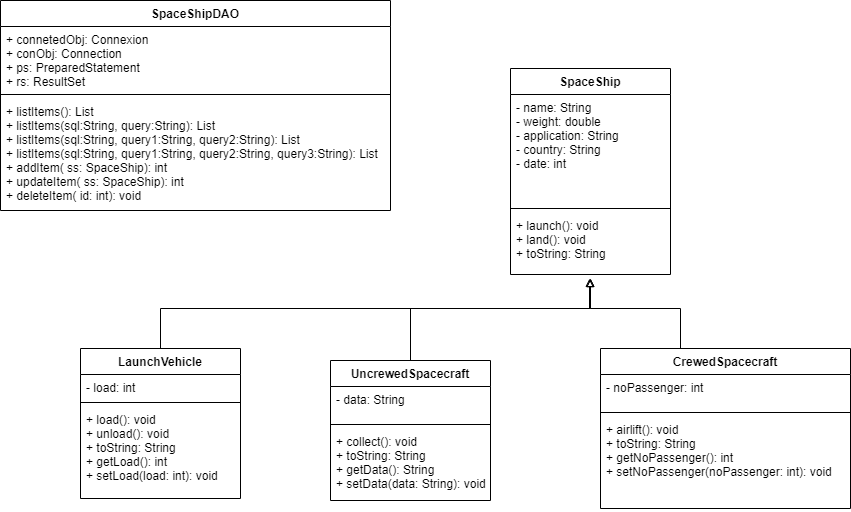

The diagram above was exported from draw.io. Its source (the exported page's mxGraphModel, read from the mxfile embedded in the PNG):
<mxGraphModel dx="868" dy="520" grid="1" gridSize="10" guides="1" tooltips="1" connect="1" arrows="1" fold="1" page="1" pageScale="1" pageWidth="850" pageHeight="1100" math="0" shadow="0">
  <root>
    <mxCell id="0" />
    <mxCell id="1" parent="0" />
    <mxCell id="w67iazGzl5zXRhhpi8ah-9" style="edgeStyle=orthogonalEdgeStyle;rounded=0;orthogonalLoop=1;jettySize=auto;html=1;exitX=0.5;exitY=0;exitDx=0;exitDy=0;entryX=0.494;entryY=1.065;entryDx=0;entryDy=0;entryPerimeter=0;endArrow=block;endFill=0;" parent="1" source="xGtXH2jw2A_Vox2f2L2Q-29" target="iGHs6D01zi4Fn6q3rPxA-7" edge="1">
      <mxGeometry relative="1" as="geometry">
        <Array as="points">
          <mxPoint x="160" y="360" />
          <mxPoint x="589" y="360" />
        </Array>
      </mxGeometry>
    </mxCell>
    <mxCell id="xGtXH2jw2A_Vox2f2L2Q-29" value="LaunchVehicle" style="swimlane;fontStyle=1;align=center;verticalAlign=top;childLayout=stackLayout;horizontal=1;startSize=26;horizontalStack=0;resizeParent=1;resizeParentMax=0;resizeLast=0;collapsible=1;marginBottom=0;" parent="1" vertex="1">
      <mxGeometry x="80" y="400" width="160" height="150" as="geometry" />
    </mxCell>
    <mxCell id="xGtXH2jw2A_Vox2f2L2Q-30" value="- load: int" style="text;strokeColor=none;fillColor=none;align=left;verticalAlign=top;spacingLeft=4;spacingRight=4;overflow=hidden;rotatable=0;points=[[0,0.5],[1,0.5]];portConstraint=eastwest;" parent="xGtXH2jw2A_Vox2f2L2Q-29" vertex="1">
      <mxGeometry y="26" width="160" height="24" as="geometry" />
    </mxCell>
    <mxCell id="xGtXH2jw2A_Vox2f2L2Q-31" value="" style="line;strokeWidth=1;fillColor=none;align=left;verticalAlign=middle;spacingTop=-1;spacingLeft=3;spacingRight=3;rotatable=0;labelPosition=right;points=[];portConstraint=eastwest;" parent="xGtXH2jw2A_Vox2f2L2Q-29" vertex="1">
      <mxGeometry y="50" width="160" height="8" as="geometry" />
    </mxCell>
    <mxCell id="xGtXH2jw2A_Vox2f2L2Q-32" value="+ load(): void&#10;+ unload(): void&#10;+ toString: String&#10;+ getLoad(): int&#10;+ setLoad(load: int): void" style="text;strokeColor=none;fillColor=none;align=left;verticalAlign=top;spacingLeft=4;spacingRight=4;overflow=hidden;rotatable=0;points=[[0,0.5],[1,0.5]];portConstraint=eastwest;" parent="xGtXH2jw2A_Vox2f2L2Q-29" vertex="1">
      <mxGeometry y="58" width="160" height="92" as="geometry" />
    </mxCell>
    <mxCell id="w67iazGzl5zXRhhpi8ah-10" style="edgeStyle=orthogonalEdgeStyle;rounded=0;orthogonalLoop=1;jettySize=auto;html=1;endArrow=block;endFill=0;" parent="1" source="xGtXH2jw2A_Vox2f2L2Q-33" edge="1">
      <mxGeometry relative="1" as="geometry">
        <mxPoint x="590" y="330" as="targetPoint" />
        <Array as="points">
          <mxPoint x="410" y="360" />
          <mxPoint x="590" y="360" />
        </Array>
      </mxGeometry>
    </mxCell>
    <mxCell id="xGtXH2jw2A_Vox2f2L2Q-33" value="UncrewedSpacecraft" style="swimlane;fontStyle=1;align=center;verticalAlign=top;childLayout=stackLayout;horizontal=1;startSize=26;horizontalStack=0;resizeParent=1;resizeParentMax=0;resizeLast=0;collapsible=1;marginBottom=0;" parent="1" vertex="1">
      <mxGeometry x="330" y="412" width="160" height="140" as="geometry" />
    </mxCell>
    <mxCell id="xGtXH2jw2A_Vox2f2L2Q-34" value="- data: String" style="text;strokeColor=none;fillColor=none;align=left;verticalAlign=top;spacingLeft=4;spacingRight=4;overflow=hidden;rotatable=0;points=[[0,0.5],[1,0.5]];portConstraint=eastwest;" parent="xGtXH2jw2A_Vox2f2L2Q-33" vertex="1">
      <mxGeometry y="26" width="160" height="34" as="geometry" />
    </mxCell>
    <mxCell id="xGtXH2jw2A_Vox2f2L2Q-35" value="" style="line;strokeWidth=1;fillColor=none;align=left;verticalAlign=middle;spacingTop=-1;spacingLeft=3;spacingRight=3;rotatable=0;labelPosition=right;points=[];portConstraint=eastwest;" parent="xGtXH2jw2A_Vox2f2L2Q-33" vertex="1">
      <mxGeometry y="60" width="160" height="8" as="geometry" />
    </mxCell>
    <mxCell id="xGtXH2jw2A_Vox2f2L2Q-36" value="+ collect(): void&#10;+ toString: String&#10;+ getData(): String&#10;+ setData(data: String): void" style="text;strokeColor=none;fillColor=none;align=left;verticalAlign=top;spacingLeft=4;spacingRight=4;overflow=hidden;rotatable=0;points=[[0,0.5],[1,0.5]];portConstraint=eastwest;" parent="xGtXH2jw2A_Vox2f2L2Q-33" vertex="1">
      <mxGeometry y="68" width="160" height="72" as="geometry" />
    </mxCell>
    <mxCell id="w67iazGzl5zXRhhpi8ah-11" style="edgeStyle=orthogonalEdgeStyle;rounded=0;orthogonalLoop=1;jettySize=auto;html=1;entryX=0.5;entryY=1.065;entryDx=0;entryDy=0;entryPerimeter=0;endArrow=block;endFill=0;" parent="1" source="xGtXH2jw2A_Vox2f2L2Q-37" target="iGHs6D01zi4Fn6q3rPxA-7" edge="1">
      <mxGeometry relative="1" as="geometry">
        <Array as="points">
          <mxPoint x="680" y="360" />
          <mxPoint x="590" y="360" />
        </Array>
      </mxGeometry>
    </mxCell>
    <mxCell id="xGtXH2jw2A_Vox2f2L2Q-37" value="CrewedSpacecraft" style="swimlane;fontStyle=1;align=center;verticalAlign=top;childLayout=stackLayout;horizontal=1;startSize=26;horizontalStack=0;resizeParent=1;resizeParentMax=0;resizeLast=0;collapsible=1;marginBottom=0;" parent="1" vertex="1">
      <mxGeometry x="600" y="400" width="250" height="160" as="geometry" />
    </mxCell>
    <mxCell id="xGtXH2jw2A_Vox2f2L2Q-38" value="- noPassenger: int" style="text;strokeColor=none;fillColor=none;align=left;verticalAlign=top;spacingLeft=4;spacingRight=4;overflow=hidden;rotatable=0;points=[[0,0.5],[1,0.5]];portConstraint=eastwest;" parent="xGtXH2jw2A_Vox2f2L2Q-37" vertex="1">
      <mxGeometry y="26" width="250" height="34" as="geometry" />
    </mxCell>
    <mxCell id="xGtXH2jw2A_Vox2f2L2Q-39" value="" style="line;strokeWidth=1;fillColor=none;align=left;verticalAlign=middle;spacingTop=-1;spacingLeft=3;spacingRight=3;rotatable=0;labelPosition=right;points=[];portConstraint=eastwest;" parent="xGtXH2jw2A_Vox2f2L2Q-37" vertex="1">
      <mxGeometry y="60" width="250" height="8" as="geometry" />
    </mxCell>
    <mxCell id="xGtXH2jw2A_Vox2f2L2Q-40" value="+ airlift(): void&#10;+ toString: String&#10;+ getNoPassenger(): int&#10;+ setNoPassenger(noPassenger: int): void" style="text;strokeColor=none;fillColor=none;align=left;verticalAlign=top;spacingLeft=4;spacingRight=4;overflow=hidden;rotatable=0;points=[[0,0.5],[1,0.5]];portConstraint=eastwest;" parent="xGtXH2jw2A_Vox2f2L2Q-37" vertex="1">
      <mxGeometry y="68" width="250" height="92" as="geometry" />
    </mxCell>
    <mxCell id="iGHs6D01zi4Fn6q3rPxA-4" value="SpaceShip" style="swimlane;fontStyle=1;align=center;verticalAlign=top;childLayout=stackLayout;horizontal=1;startSize=26;horizontalStack=0;resizeParent=1;resizeParentMax=0;resizeLast=0;collapsible=1;marginBottom=0;" parent="1" vertex="1">
      <mxGeometry x="510" y="120" width="160" height="206" as="geometry" />
    </mxCell>
    <mxCell id="iGHs6D01zi4Fn6q3rPxA-5" value="- name: String&#10;- weight: double&#10;- application: String&#10;- country: String&#10;- date: int" style="text;strokeColor=none;fillColor=none;align=left;verticalAlign=top;spacingLeft=4;spacingRight=4;overflow=hidden;rotatable=0;points=[[0,0.5],[1,0.5]];portConstraint=eastwest;" parent="iGHs6D01zi4Fn6q3rPxA-4" vertex="1">
      <mxGeometry y="26" width="160" height="110" as="geometry" />
    </mxCell>
    <mxCell id="iGHs6D01zi4Fn6q3rPxA-6" value="" style="line;strokeWidth=1;fillColor=none;align=left;verticalAlign=middle;spacingTop=-1;spacingLeft=3;spacingRight=3;rotatable=0;labelPosition=right;points=[];portConstraint=eastwest;" parent="iGHs6D01zi4Fn6q3rPxA-4" vertex="1">
      <mxGeometry y="136" width="160" height="8" as="geometry" />
    </mxCell>
    <mxCell id="iGHs6D01zi4Fn6q3rPxA-7" value="+ launch(): void&#10;+ land(): void&#10;+ toString: String" style="text;strokeColor=none;fillColor=none;align=left;verticalAlign=top;spacingLeft=4;spacingRight=4;overflow=hidden;rotatable=0;points=[[0,0.5],[1,0.5]];portConstraint=eastwest;" parent="iGHs6D01zi4Fn6q3rPxA-4" vertex="1">
      <mxGeometry y="144" width="160" height="62" as="geometry" />
    </mxCell>
    <mxCell id="w67iazGzl5zXRhhpi8ah-5" value="SpaceShipDAO" style="swimlane;fontStyle=1;align=center;verticalAlign=top;childLayout=stackLayout;horizontal=1;startSize=26;horizontalStack=0;resizeParent=1;resizeParentMax=0;resizeLast=0;collapsible=1;marginBottom=0;" parent="1" vertex="1">
      <mxGeometry y="52" width="390" height="210" as="geometry" />
    </mxCell>
    <mxCell id="w67iazGzl5zXRhhpi8ah-6" value="+ connetedObj: Connexion&#10;+ conObj: Connection&#10;+ ps: PreparedStatement&#10;+ rs: ResultSet" style="text;strokeColor=none;fillColor=none;align=left;verticalAlign=top;spacingLeft=4;spacingRight=4;overflow=hidden;rotatable=0;points=[[0,0.5],[1,0.5]];portConstraint=eastwest;" parent="w67iazGzl5zXRhhpi8ah-5" vertex="1">
      <mxGeometry y="26" width="390" height="64" as="geometry" />
    </mxCell>
    <mxCell id="w67iazGzl5zXRhhpi8ah-7" value="" style="line;strokeWidth=1;fillColor=none;align=left;verticalAlign=middle;spacingTop=-1;spacingLeft=3;spacingRight=3;rotatable=0;labelPosition=right;points=[];portConstraint=eastwest;" parent="w67iazGzl5zXRhhpi8ah-5" vertex="1">
      <mxGeometry y="90" width="390" height="8" as="geometry" />
    </mxCell>
    <mxCell id="w67iazGzl5zXRhhpi8ah-8" value="+ listItems(): List&#10;+ listItems(sql:String, query:String): List&#10;+ listItems(sql:String, query1:String, query2:String): List&#10;+ listItems(sql:String, query1:String, query2:String, query3:String): List&#10;+ addItem( ss: SpaceShip): int&#10;+ updateItem( ss: SpaceShip): int&#10;+ deleteItem( id: int): void" style="text;strokeColor=none;fillColor=none;align=left;verticalAlign=top;spacingLeft=4;spacingRight=4;overflow=hidden;rotatable=0;points=[[0,0.5],[1,0.5]];portConstraint=eastwest;" parent="w67iazGzl5zXRhhpi8ah-5" vertex="1">
      <mxGeometry y="98" width="390" height="112" as="geometry" />
    </mxCell>
  </root>
</mxGraphModel>